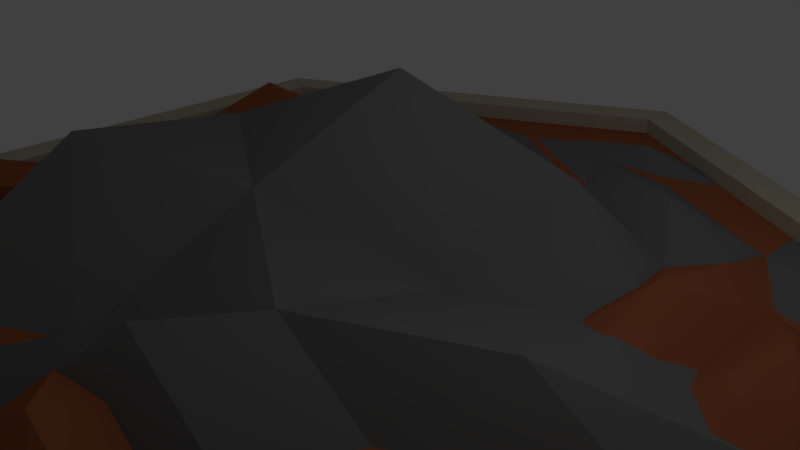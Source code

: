 # Source: landfill.blend  (saved by Blender 2.79.0; exported with 4.5.12 LTS)
import bpy
from mathutils import Matrix  # noqa: F401  (used for matrix-valued properties, if any)

bpy.ops.wm.read_factory_settings(use_empty=True)
scene = bpy.context.scene
scene.name = 'Scene'

# ---- collections
col_collection_1 = bpy.data.collections.new('Collection 1'); scene.collection.children.link(col_collection_1)

# ---- materials (node trees are filled in below, after node groups)
mat_material_001 = bpy.data.materials.new('Material.001')
mat_material_001.alpha_threshold = 0.0
mat_material_001.use_transparent_shadow = False
mat_material_001.diffuse_color = (0.3672, 0.1114, 0.04824, 1.0)
mat_material_001.roughness = 0.5
mat_material_002 = bpy.data.materials.new('Material.002')
mat_material_002.alpha_threshold = 0.0
mat_material_002.use_transparent_shadow = False
mat_material_002.diffuse_color = (0.1789, 0.1789, 0.1789, 1.0)
mat_material_002.roughness = 0.5
mat_material_002.specular_intensity = 0.0
mat_landfillwall = bpy.data.materials.new('LandfillWall')
mat_landfillwall.alpha_threshold = 0.0
mat_landfillwall.use_transparent_shadow = False
mat_landfillwall.diffuse_color = (0.5173, 0.4623, 0.3507, 1.0)
mat_landfillwall.roughness = 0.5
mat_landfillwall.specular_intensity = 0.0

# ---- material node trees

# ---- world
world_world = bpy.data.worlds.new('World'); scene.world = world_world
world_world.color = (0.05088, 0.05088, 0.05088)
world_world.use_sun_shadow = False
world_world.sun_shadow_jitter_overblur = 0.0
world_world.cycles.sampling_method = 'MANUAL'

# ---- cameras
cam_camera = bpy.data.cameras.new('Camera')
cam_camera.clip_end = 100.0
cam_camera.lens = 35.0
cam_camera.sensor_width = 32.0
cam_camera.sensor_height = 18.0
cam_camera.ortho_scale = 7.314
cam_camera.dof.focus_distance = 0.0
cam_camera.dof.aperture_fstop = 128.0

# ---- lights
light_lamp = bpy.data.lights.new('Lamp', 'POINT')
light_lamp.transmission_factor = 0.0
light_lamp.cutoff_distance = 30.0
light_lamp.energy = 100.0
light_lamp.shadow_buffer_clip_start = 1.001
light_lamp.shadow_soft_size = 0.1
light_lamp.shadow_maximum_resolution = 0.006
light_lamp.use_absolute_resolution = True

# ---- meshes
me_circle_001 = bpy.data.meshes.new('Circle.001')
me_circle_001.from_pydata([(7.89e-07, -6.48, 0.005464), (5.612, -3.24, 0.005464), (5.612, 3.24, 0.005464), (-9.105e-07, 6.48, 0.005464), (-5.612, 3.24, 0.005464), (-5.612, -3.24, 0.005464), (2.806, -4.86, 0.005464), (5.612, 4.906e-07, 0.005464), (2.806, 4.86, 0.005464), (-2.806, 4.86, 0.005464), (-5.612, -7.29e-07, 0.005464), (-2.806, -4.86, 0.005464), (1.403, -5.67, 0.005464), (5.612, -1.62, 0.06146), (4.209, 4.05, 0.005464), (-1.403, 5.67, 0.005464), (-5.612, 1.62, 0.1286), (-4.209, -4.05, 0.008852), (4.209, -4.05, 0.005464), (5.612, 1.62, 0.005464), (1.403, 5.67, 0.005464), (-4.209, 4.05, 0.005464), (-5.612, -1.62, 0.005464), (-1.403, -5.67, 0.005464), (4.209, -2.43, 0.1133), (4.209, 2.43, 0.005464), (-4.408e-07, 4.86, 0.005464), (-4.209, 2.43, 0.05658), (-4.209, -2.43, 0.007256), (6.474e-07, -4.86, 0.005464), (2.806, 4.837e-07, 0.005464), (-1.403, 2.43, 0.005464), (-1.403, -2.43, 0.005464), (0.7015, -6.075, 0.005464), (5.612, -2.43, 0.005464), (4.91, 3.645, 0.005464), (-0.7015, 6.075, 0.005464), (-5.612, 2.43, 0.005464), (-4.91, -3.645, 0.0685), (3.507, -4.455, 0.005464), (5.612, 0.81, 0.1), (2.104, 5.265, 0.005464), (-3.507, 4.455, 0.005464), (-5.612, -0.81, 0.02682), (-2.104, -5.265, 0.005464), (3.507, -3.645, 0.005464), (4.91, 1.215, 0.5113), (1.403, 4.86, 0.005464), (-3.507, 3.645, 0.005464), (-4.91, -1.215, 0.4676), (-1.403, -4.86, 0.005464), (2.806, -2.43, 0.005464), (0.7015, 3.645, 0.005464), (-3.507, -1.215, 0.005464), (2.104, -5.265, 0.1235), (5.612, -0.81, 0.005464), (3.507, 4.455, 0.005464), (-2.104, 5.265, 0.005464), (-5.612, 0.81, 0.005464), (-3.507, -4.455, 0.005464), (4.91, -3.645, 0.005464), (5.612, 2.43, 0.005464), (0.7015, 6.075, 0.005464), (-4.91, 3.645, 0.005464), (-5.612, -2.43, 0.007195), (-0.7015, -6.075, 0.005464), (4.91, -1.215, 0.03689), (3.507, 3.645, 0.005464), (-1.403, 4.86, 0.005464), (-4.91, 1.215, 0.05127), (-3.507, -3.645, 0.006501), (1.403, -4.86, 0.9498), (2.806, 2.43, 0.005464), (-3.507, 1.215, 0.005464), (0.7015, -3.645, 0.005464), (-0.7015, -3.645, 0.005464), (-2.806, -2.43, 0.005464), (-2.104, -3.645, 0.005464), (-2.806, 2.43, 0.005464), (-0.7015, 3.645, 0.005464), (-2.104, 3.645, 0.005464), (3.363, 1.208, 0.5183), (3.507, -1.215, 0.005464), (4.209, 6.064e-07, 0.005464), (0.7015, -5.265, 0.1486), (-0.7015, -5.265, 0.005464), (7.182e-07, -5.67, 0.005464), (-4.209, -3.24, 0.1243), (-4.91, -2.025, 0.1003), (-4.91, -2.835, 0.6661), (-4.91, 2.025, 0.7462), (-4.209, 3.24, 0.005464), (-4.91, 2.835, 0.05599), (-0.7015, 5.265, 0.005464), (0.7015, 5.265, 0.005464), (-7.5e-07, 5.67, 0.005464), (4.209, 3.24, 0.005464), (4.91, 2.025, 0.0375), (4.91, 2.835, 0.005464), (4.91, -2.025, 0.5952), (4.209, -3.24, 0.005464), (4.91, -2.835, 0.06284), (0.7015, -1.215, 0.005464), (0.7015, 1.215, 0.005464), (-1.403, -3.611e-07, 0.005464)], [], [(8, 52, 72), (6, 39, 45), (7, 40, 46), (8, 41, 47), (9, 42, 48), (10, 43, 49), (11, 44, 50), (6, 45, 51), (8, 47, 52), (10, 49, 53), (32, 75, 74), (32, 76, 75), (28, 70, 77), (31, 78, 73), (31, 79, 78), (26, 68, 80), (30, 81, 72), (30, 82, 81), (24, 66, 83), (29, 84, 71), (29, 85, 84), (23, 65, 86), (28, 87, 70), (28, 88, 87), (22, 64, 89), (27, 90, 69), (27, 91, 90), (21, 63, 92), (26, 93, 68), (26, 94, 93), (20, 62, 95), (25, 96, 67), (25, 97, 96), (19, 61, 98), (24, 99, 66), (24, 100, 99), (18, 60, 101), (30, 102, 51), (30, 103, 102), (31, 73, 104), (104, 53, 32), (104, 73, 53), (73, 10, 53), (102, 104, 32), (102, 103, 104), (103, 31, 104), (51, 74, 6), (51, 102, 74), (102, 32, 74), (101, 34, 13), (101, 60, 34), (60, 1, 34), (99, 101, 13), (99, 100, 101), (100, 18, 101), (66, 55, 7), (66, 99, 55), (99, 13, 55), (98, 35, 14), (98, 61, 35), (61, 2, 35), (96, 98, 14), (96, 97, 98), (97, 19, 98), (67, 56, 8), (67, 96, 56), (96, 14, 56), (95, 36, 15), (95, 62, 36), (62, 3, 36), (93, 95, 15), (93, 94, 95), (94, 20, 95), (68, 57, 9), (68, 93, 57), (93, 15, 57), (92, 37, 16), (92, 63, 37), (63, 4, 37), (90, 92, 16), (90, 91, 92), (91, 21, 92), (69, 58, 10), (69, 90, 58), (90, 16, 58), (89, 38, 17), (89, 64, 38), (64, 5, 38), (87, 89, 17), (87, 88, 89), (88, 22, 89), (70, 59, 11), (70, 87, 59), (87, 17, 59), (86, 33, 12), (86, 65, 33), (65, 0, 33), (84, 86, 12), (84, 85, 86), (85, 23, 86), (71, 54, 6), (71, 84, 54), (84, 12, 54), (83, 46, 25), (83, 66, 46), (66, 7, 46), (81, 83, 25), (81, 82, 83), (82, 24, 83), (72, 67, 8), (72, 81, 67), (81, 25, 67), (80, 48, 27), (80, 68, 48), (68, 9, 48), (78, 80, 27), (78, 79, 80), (79, 26, 80), (73, 69, 10), (73, 78, 69), (78, 27, 69), (77, 50, 29), (77, 70, 50), (70, 11, 50), (75, 77, 29), (75, 76, 77), (76, 28, 77), (74, 71, 6), (74, 75, 71), (75, 29, 71), (53, 76, 32), (53, 49, 76), (49, 28, 76), (52, 79, 31), (52, 47, 79), (47, 26, 79), (51, 82, 30), (51, 45, 82), (45, 24, 82), (50, 85, 29), (50, 44, 85), (44, 23, 85), (49, 88, 28), (49, 43, 88), (43, 22, 88), (48, 91, 27), (48, 42, 91), (42, 21, 91), (47, 94, 26), (47, 41, 94), (41, 20, 94), (46, 97, 25), (46, 40, 97), (40, 19, 97), (45, 100, 24), (45, 39, 100), (39, 18, 100), (72, 103, 30), (72, 52, 103), (52, 31, 103)])
me_circle_001.materials.append(mat_material_001)
me_circle_001.use_remesh_preserve_volume = False
me_circle_001.use_remesh_preserve_attributes = False
me_circle_001.use_mirror_vertex_groups = False
me_circle_001.update()
me_circle = bpy.data.meshes.new('Circle')
me_circle.from_pydata([(0.0, 6.48, 0.0), (-5.612, 3.24, 0.0), (-5.612, -3.24, 0.0), (5.665e-07, -6.48, 0.0), (5.612, -3.24, 0.0), (5.612, 3.24, 0.0), (-2.806, 4.86, 0.0), (-5.612, -2.384e-07, 0.0), (-2.806, -4.86, 0.0), (2.806, -4.86, 0.0), (5.612, 0.0, 0.0), (2.806, 4.86, 0.0), (-1.403, 5.67, 0.0), (-5.612, 1.62, 0.0), (-4.209, -4.05, 0.0), (1.403, -5.67, 0.0), (5.612, -1.62, 0.0), (4.209, 4.05, 0.0), (-4.209, 4.05, 0.0), (-5.612, -1.62, 0.0), (-1.403, -5.647, -0.004616), (4.209, -4.05, 0.0), (5.612, 1.62, 0.0), (1.403, 5.67, 0.0003571), (-4.209, 2.43, 0.0), (-4.209, -1.836, -0.2377), (2.384e-07, -4.836, -0.004642), (4.209, -2.43, 0.0), (4.209, 2.43, 0.0), (0.0, 4.86, 0.03501), (-2.806, -4.768e-07, 1.189), (1.403, -2.43, 0.841), (1.403, 2.43, 0.7437), (-0.7015, 6.075, -0.001267), (-5.612, 2.43, 0.0), (-4.91, -3.6, 0.0), (0.7015, -6.075, 0.04167), (5.612, -2.43, 0.0), (4.91, 3.645, 0.0705), (-3.507, 4.455, 0.1013), (-5.612, -0.81, 0.0), (-2.104, -5.265, 0.0), (3.507, -4.455, 0.06324), (5.612, 0.81, 0.0), (2.104, 5.265, -0.006618), (-3.507, 3.645, 0.614), (-4.91, -1.215, -0.01247), (-1.403, -4.836, -0.01073), (3.507, -3.645, 0.6366), (4.91, 1.215, 0.0), (1.403, 4.86, -0.06785), (-2.806, 2.43, 0.0), (-0.7015, -3.645, 0.0), (3.507, 1.215, 0.0), (-2.104, 5.265, 0.0), (-5.58, 0.7925, 0.04651), (-3.507, -4.455, 0.0), (2.104, -5.265, 0.0), (5.612, -0.81, 0.0), (3.507, 4.455, 0.0), (-4.91, 3.645, 0.0), (-5.612, -2.385, 0.0), (-0.7015, -6.075, 0.04946), (4.91, -3.645, 0.0), (5.612, 2.43, 0.06929), (0.7015, 6.075, -0.006612), (-4.644, 0.887, 0.5297), (-3.507, -3.645, 0.0), (1.403, -4.86, 0.0), (4.91, -1.215, 0.0), (3.507, 3.645, 0.0), (-1.403, 4.86, 0.0), (-2.806, -2.43, 1.537), (3.507, -1.215, 0.7768), (-0.7015, 3.645, 0.09377), (0.7015, 3.645, 0.0), (2.806, 2.43, 0.0), (2.104, 3.645, 0.3764), (2.806, -2.43, 0.0), (0.7015, -3.645, 0.9044), (2.104, -3.645, 0.0), (-3.507, -1.215, -0.01631), (-3.507, 1.215, 0.0), (-4.209, -4.768e-07, 0.0), (-0.7015, 5.265, -0.0005392), (0.7015, 5.265, 0.2744), (0.0, 5.67, -0.0281), (4.209, 3.24, 0.09237), (4.91, 2.025, 0.01517), (4.91, 2.835, 0.5002), (4.91, -2.025, 0.0), (4.209, -3.24, 0.05872), (4.91, -2.835, 0.0), (0.7015, -5.265, 0.01989), (-0.7015, -5.135, -0.04092), (4.768e-07, -5.663, 0.4438), (-4.209, -3.2, 0.007478), (-4.91, -1.922, -0.09474), (-4.91, -2.094, -0.02394), (-4.91, 2.022, 0.04405), (-4.209, 3.24, 0.1134), (-4.91, 2.835, 0.0), (-0.7015, 1.215, 2.063), (-0.7015, -1.215, 1.074), (1.403, 0.0, 0.07529)], [], [(8, 52, 72), (6, 39, 45), (7, 40, 46), (8, 41, 47), (9, 42, 48), (10, 43, 49), (11, 44, 50), (6, 45, 51), (8, 47, 52), (10, 49, 53), (32, 75, 74), (32, 76, 75), (28, 70, 77), (31, 78, 73), (31, 79, 78), (26, 68, 80), (30, 81, 72), (30, 82, 81), (24, 66, 83), (29, 84, 71), (29, 85, 84), (23, 65, 86), (28, 87, 70), (28, 88, 87), (22, 64, 89), (27, 90, 69), (27, 91, 90), (21, 63, 92), (26, 93, 68), (26, 94, 93), (20, 62, 95), (25, 96, 67), (25, 97, 96), (19, 61, 98), (24, 99, 66), (24, 100, 99), (18, 60, 101), (30, 102, 51), (30, 103, 102), (31, 73, 104), (104, 53, 32), (104, 73, 53), (73, 10, 53), (102, 104, 32), (102, 103, 104), (103, 31, 104), (51, 74, 6), (51, 102, 74), (102, 32, 74), (101, 34, 13), (101, 60, 34), (60, 1, 34), (99, 101, 13), (99, 100, 101), (100, 18, 101), (66, 55, 7), (66, 99, 55), (99, 13, 55), (98, 35, 14), (98, 61, 35), (61, 2, 35), (96, 98, 14), (96, 97, 98), (97, 19, 98), (67, 56, 8), (67, 96, 56), (96, 14, 56), (95, 36, 15), (95, 62, 36), (62, 3, 36), (93, 95, 15), (93, 94, 95), (94, 20, 95), (68, 57, 9), (68, 93, 57), (93, 15, 57), (92, 37, 16), (92, 63, 37), (63, 4, 37), (90, 92, 16), (90, 91, 92), (91, 21, 92), (69, 58, 10), (69, 90, 58), (90, 16, 58), (89, 38, 17), (89, 64, 38), (64, 5, 38), (87, 89, 17), (87, 88, 89), (88, 22, 89), (70, 59, 11), (70, 87, 59), (87, 17, 59), (86, 33, 12), (86, 65, 33), (65, 0, 33), (84, 86, 12), (84, 85, 86), (85, 23, 86), (71, 54, 6), (71, 84, 54), (84, 12, 54), (83, 46, 25), (83, 66, 46), (66, 7, 46), (81, 83, 25), (81, 82, 83), (82, 24, 83), (72, 67, 8), (72, 81, 67), (81, 25, 67), (80, 48, 27), (80, 68, 48), (68, 9, 48), (78, 80, 27), (78, 79, 80), (79, 26, 80), (73, 69, 10), (73, 78, 69), (78, 27, 69), (77, 50, 29), (77, 70, 50), (70, 11, 50), (75, 77, 29), (75, 76, 77), (76, 28, 77), (74, 71, 6), (74, 75, 71), (75, 29, 71), (53, 76, 32), (53, 49, 76), (49, 28, 76), (52, 79, 31), (52, 47, 79), (47, 26, 79), (51, 82, 30), (51, 45, 82), (45, 24, 82), (50, 85, 29), (50, 44, 85), (44, 23, 85), (49, 88, 28), (49, 43, 88), (43, 22, 88), (48, 91, 27), (48, 42, 91), (42, 21, 91), (47, 94, 26), (47, 41, 94), (41, 20, 94), (46, 97, 25), (46, 40, 97), (40, 19, 97), (45, 100, 24), (45, 39, 100), (39, 18, 100), (72, 103, 30), (72, 52, 103), (52, 31, 103)])
me_circle.materials.append(mat_material_002)
me_circle.use_remesh_preserve_volume = False
me_circle.use_remesh_preserve_attributes = False
me_circle.use_mirror_vertex_groups = False
me_circle.update()
me_cylinder = bpy.data.meshes.new('Cylinder')
me_cylinder.from_pydata([(1.987e-08, 6.423, -0.2567), (1.987e-08, 6.423, 0.2567), (5.562, 3.211, -0.2567), (5.562, 3.211, 0.2567), (5.562, -3.211, -0.2567), (5.562, -3.211, 0.2567), (-5.524e-07, -6.423, -0.2567), (-5.524e-07, -6.423, 0.2567), (-5.562, -3.211, -0.2567), (-5.562, -3.211, 0.2567), (-5.562, 3.211, -0.2567), (-5.562, 3.211, 0.2567), (6.062, 3.5, 0.2567), (0.0, 7.0, 0.2567), (6.062, -3.5, 0.2567), (-6.12e-07, -7.0, 0.2567), (-6.062, -3.5, 0.2567), (-6.062, 3.5, 0.2567), (0.0, 7.0, -0.2567), (6.062, 3.5, -0.2567), (6.062, -3.5, -0.2567), (-6.12e-07, -7.0, -0.2567), (-6.062, -3.5, -0.2567), (-6.062, 3.5, -0.2567)], [], [(18, 13, 12, 19), (19, 12, 14, 20), (20, 14, 15, 21), (21, 15, 16, 22), (5, 4, 6, 7), (22, 16, 17, 23), (23, 17, 13, 18), (3, 2, 4, 5), (1, 3, 12, 13), (3, 5, 14, 12), (5, 7, 15, 14), (7, 9, 16, 15), (9, 11, 17, 16), (11, 1, 13, 17), (2, 0, 18, 19), (4, 2, 19, 20), (6, 4, 20, 21), (8, 6, 21, 22), (10, 8, 22, 23), (0, 10, 23, 18), (7, 6, 8, 9), (9, 8, 10, 11), (11, 10, 0, 1), (1, 0, 2, 3)])
me_cylinder.materials.append(mat_landfillwall)
me_cylinder.use_remesh_preserve_volume = False
me_cylinder.use_remesh_preserve_attributes = False
me_cylinder.use_mirror_vertex_groups = False
me_cylinder.update()

# ---- objects
ob_circle_001 = bpy.data.objects.new('Circle.001', me_circle_001)
ob_circle = bpy.data.objects.new('Circle', me_circle)
ob_cylinder = bpy.data.objects.new('Cylinder', me_cylinder)
ob_lamp = bpy.data.objects.new('Lamp', light_lamp)
ob_camera = bpy.data.objects.new('Camera', cam_camera)

# ---- transforms, parenting, visibility, modifiers, constraints
ob_circle_001.location = (0.0, 0.0, 0.0)
ob_circle_001.lineart.crease_threshold = 0.0
ob_circle.location = (0.0, 0.0, 0.0)
ob_circle.lineart.crease_threshold = 0.0
ob_cylinder.location = (0.0, 0.0, 0.0)
ob_cylinder.lineart.crease_threshold = 0.0
ob_lamp.location = (4.076, 1.005, 5.904)
ob_lamp.rotation_euler = (0.6503, 0.05522, 1.866)
ob_lamp.lock_rotations_4d = False
ob_lamp.empty_display_type = 'ARROWS'
ob_lamp.color = (0.0, 0.0, 0.0, 0.0)
ob_lamp.lineart.crease_threshold = 0.0
ob_camera.location = (7.481, -6.508, 5.344)
ob_camera.rotation_euler = (1.109, 0.0, 0.8149)
ob_camera.lock_rotations_4d = False
ob_camera.empty_display_type = 'ARROWS'
ob_camera.color = (0.0, 0.0, 0.0, 0.0)
ob_camera.display_type = 'WIRE'
ob_camera.lineart.crease_threshold = 0.0

# ---- collection membership
col_collection_1.objects.link(ob_circle_001)
col_collection_1.objects.link(ob_circle)
col_collection_1.objects.link(ob_cylinder)
col_collection_1.objects.link(ob_lamp)
col_collection_1.objects.link(ob_camera)

# ---- scene / render settings (as saved in the file)
scene.camera = ob_camera
scene.frame_start = 1; scene.frame_end = 250; scene.frame_set(37)
scene.render.engine = 'BLENDER_EEVEE_NEXT'
scene.render.resolution_percentage = 50
scene.render.dither_intensity = 0.0
scene.cycles.use_denoising = False
scene.cycles.samples = 128
scene.cycles.sampling_pattern = 'TABULATED_SOBOL'
scene.cycles.use_adaptive_sampling = False
scene.cycles.use_light_tree = False
scene.cycles.blur_glossy = 0.0
scene.cycles.sample_clamp_indirect = 0.0
scene.view_settings.view_transform = 'Standard'
bpy.context.view_layer.update()
